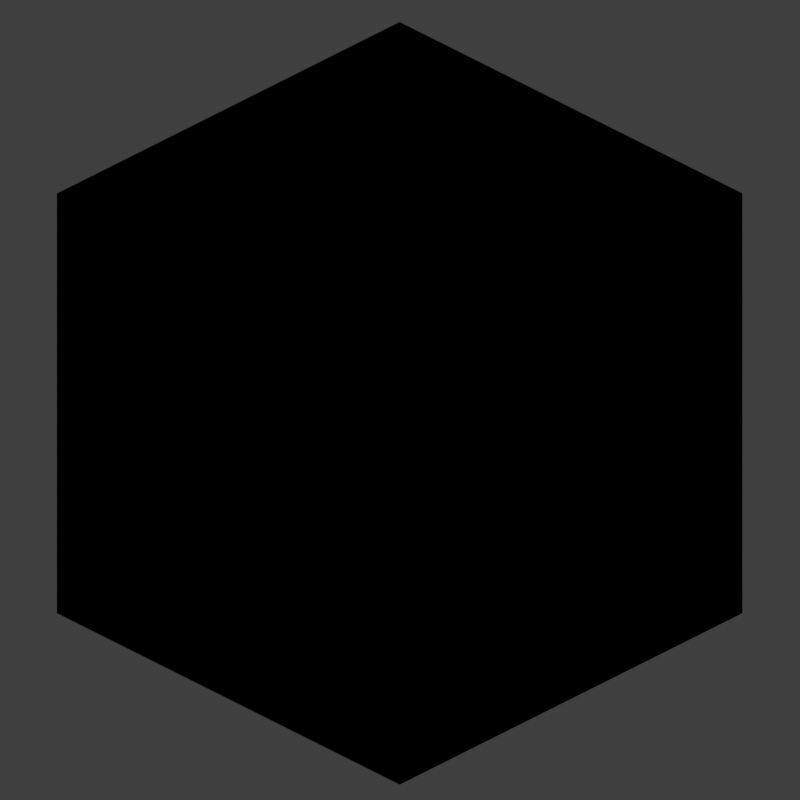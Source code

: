 # Source: icon.blend  (saved by Blender 2.82.7; exported with 4.5.12 LTS)
import bpy
from mathutils import Matrix  # noqa: F401  (used for matrix-valued properties, if any)

bpy.ops.wm.read_factory_settings(use_empty=True)
scene = bpy.context.scene
scene.name = 'Scene'

# ---- collections
col_collection = bpy.data.collections.new('Collection'); scene.collection.children.link(col_collection)

# ---- images (referenced by path relative to the original .blend; pixels are not part of the script)
import os
ASSET_DIR = os.environ.get("B2B_ASSET_DIR", "")  # directory of the original .blend (textures are referenced by path, not embedded)
HERE = os.path.dirname(os.path.abspath(__file__))  # packed textures are extracted next to this script under _unpacked/

def load_image(name, relpath, width, height, colorspace="sRGB"):
    """Load a texture the original file referenced (path relative to the .blend, or extracted next to this script)."""
    p = next((c for c in (os.path.join(HERE, relpath), os.path.join(ASSET_DIR, relpath)) if relpath and os.path.exists(c)), "")
    if p:
        img = bpy.data.images.load(p, check_existing=True)
        img.name = name
    else:  # same state as the original file: an image datablock whose file is absent (Cycles renders it pink)
        img = bpy.data.images.new(name, width, height)
        img.source = "FILE"
        img.filepath = "//" + (relpath or name)
    img.colorspace_settings.name = colorspace
    return img
img_command_block_back_png = load_image('command_block_back.png', 'command_block_back.png', 1024, 1024, 'sRGB')

# ---- materials (node trees are filled in below, after node groups)
mat_mat = bpy.data.materials.new('mat')

# ---- material node trees
mat_mat.use_nodes = True; mat_mat.node_tree.nodes.clear()
_N = mat_mat.node_tree.nodes; _L = mat_mat.node_tree.links
n0 = _N.new('ShaderNodeOutputMaterial'); n0.name = 'Material Output'; n0.location = (300, 300)
n1 = _N.new('ShaderNodeBsdfPrincipled'); n1.name = 'Principled BSDF'; n1.location = (10, 300)
n1.distribution = 'GGX'
n1.subsurface_method = 'BURLEY'
n1.inputs[3].default_value = 1.45
n1.inputs[13].default_value = 0.0
n1.inputs[27].default_value = (0.0, 0.0, 0.0, 1.0)
n1.inputs[28].default_value = 1.0
n2 = _N.new('ShaderNodeTexImage'); n2.name = 'Image Texture'; n2.location = (-280, 280)
n2.image = img_command_block_back_png
n2.interpolation = 'Closest'
n2.extension = 'CLIP'
_L.new(n1.outputs[0], n0.inputs[0])
_L.new(n2.outputs[0], n1.inputs[0])
n0.is_active_output = True

# ---- world
world_world = bpy.data.worlds.new('World'); scene.world = world_world
world_world.use_nodes = True; world_world.node_tree.nodes.clear()
_N = world_world.node_tree.nodes; _L = world_world.node_tree.links
n0 = _N.new('ShaderNodeOutputWorld'); n0.name = 'World Output'; n0.location = (300, 300)
n1 = _N.new('ShaderNodeBackground'); n1.name = 'Background'; n1.location = (10, 300)
n1.inputs[0].default_value = (0.05088, 0.05088, 0.05088, 1.0)
_L.new(n1.outputs[0], n0.inputs[0])
n0.is_active_output = True
world_world.color = (0.05088, 0.05088, 0.05088)
world_world.use_sun_shadow = False
world_world.sun_shadow_jitter_overblur = 0.0

# ---- cameras
cam_camera = bpy.data.cameras.new('Camera')
cam_camera.type = 'ORTHO'
cam_camera.clip_end = 100.0
cam_camera.ortho_scale = 3.3

# ---- lights
light_light = bpy.data.lights.new('Light', 'POINT')
light_light.transmission_factor = 0.0
light_light.energy = 5000.0
light_light.shadow_soft_size = 0.1
light_light.shadow_maximum_resolution = 0.006
light_light.use_absolute_resolution = True

# ---- meshes
me_cube = bpy.data.meshes.new('Cube')
me_cube.from_pydata([(1.0, 1.0, 1.0), (1.0, 1.0, -1.0), (1.0, -1.0, 1.0), (1.0, -1.0, -1.0), (-1.0, 1.0, 1.0), (-1.0, 1.0, -1.0), (-1.0, -1.0, 1.0), (-1.0, -1.0, -1.0), (1.0, 1.0, 1.0), (1.0, 1.0, -1.0), (1.0, -1.0, 1.0), (1.0, -1.0, -1.0), (-1.0, 1.0, 1.0), (-1.0, 1.0, -1.0), (-1.0, -1.0, 1.0), (-1.0, -1.0, -1.0)], [], [(0, 2, 6, 4), (3, 7, 6, 2), (7, 5, 4, 6), (5, 7, 3, 1), (1, 3, 2, 0), (5, 1, 0, 4), (8, 12, 14, 10), (11, 10, 14, 15), (15, 14, 12, 13), (13, 9, 11, 15), (9, 8, 10, 11), (13, 12, 8, 9)])
_uv = me_cube.uv_layers.new(name='UVMap')
_uv.uv.foreach_set('vector', [0.667, 0.5, 0.667, 0.75, 1.001, 0.75, 1.001, 0.5, 0.333, 0.75, 0.333, 1.0, 0.667, 1.0, 0.667, 0.75, 0.333, 0.0, 0.333, 0.25, 0.667, 0.25, 0.667, 0.0, -0.0009545, 0.5, -0.0009545, 0.75, 0.333, 0.75, 0.333, 0.5, 0.333, 0.5, 0.333, 0.75, 0.667, 0.75, 0.667, 0.5, 0.333, 0.25, 0.333, 0.5, 0.667, 0.5, 0.667, 0.25, 0.667, 0.5, 1.001, 0.5, 1.001, 0.75, 0.667, 0.75, 0.333, 0.75, 0.667, 0.75, 0.667, 1.0, 0.333, 1.0, 0.333, 0.0, 0.667, 0.0, 0.667, 0.25, 0.333, 0.25, -0.0009545, 0.5, 0.333, 0.5, 0.333, 0.75, -0.0009545, 0.75, 0.333, 0.5, 0.667, 0.5, 0.667, 0.75, 0.333, 0.75, 0.333, 0.25, 0.667, 0.25, 0.667, 0.5, 0.333, 0.5])
me_cube.materials.append(mat_mat)
me_cube.use_remesh_preserve_volume = False
me_cube.use_remesh_preserve_attributes = False
me_cube.use_mirror_vertex_groups = False
me_cube.update()

# ---- objects
ob_cube = bpy.data.objects.new('Cube', me_cube)
ob_light = bpy.data.objects.new('Light', light_light)
ob_camera = bpy.data.objects.new('Camera', cam_camera)

# ---- transforms, parenting, visibility, modifiers, constraints
ob_cube.location = (0.0, 0.0, 0.0)
ob_cube.lock_rotations_4d = False
ob_cube.empty_display_type = 'ARROWS'
ob_cube.lineart.crease_threshold = 0.0
ob_light.location = (10.0, 2.5, 7.5)
ob_light.lock_rotations_4d = False
ob_light.empty_display_type = 'ARROWS'
ob_light.color = (0.0, 0.0, 0.0, 0.0)
ob_light.lineart.crease_threshold = 0.0
ob_camera.location = (5.0, 5.0, 4.1)
ob_camera.rotation_euler = (1.047, -0.0, 2.356)
ob_camera.lock_rotations_4d = False
ob_camera.empty_display_type = 'ARROWS'
ob_camera.color = (0.0, 0.0, 0.0, 0.0)
ob_camera.display_type = 'WIRE'
ob_camera.lineart.crease_threshold = 0.0

# ---- collection membership
col_collection.objects.link(ob_cube)
col_collection.objects.link(ob_light)
col_collection.objects.link(ob_camera)

# ---- scene / render settings (as saved in the file)
scene.camera = ob_camera
scene.frame_start = 1; scene.frame_end = 1; scene.frame_set(1)
scene.render.engine = 'CYCLES'
scene.render.image_settings.color_depth = '16'
scene.render.image_settings.compression = 0
scene.render.resolution_x = 300
scene.render.resolution_y = 300
scene.render.film_transparent = True
scene.render.use_border = True
scene.render.use_crop_to_border = True
scene.cycles.use_denoising = False
scene.cycles.samples = 128
scene.cycles.sampling_pattern = 'TABULATED_SOBOL'
scene.cycles.use_adaptive_sampling = False
scene.cycles.use_light_tree = False
scene.view_settings.view_transform = 'Standard'
bpy.context.view_layer.update()
